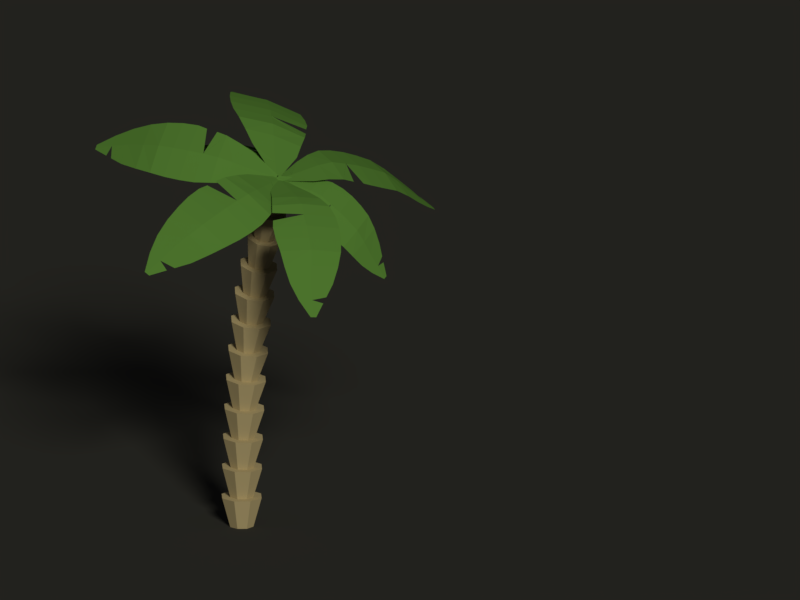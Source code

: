 # Source: Tree.blend  (saved by Blender 2.79.0; exported with 4.5.12 LTS)
import bpy
from mathutils import Matrix  # noqa: F401  (used for matrix-valued properties, if any)

bpy.ops.wm.read_factory_settings(use_empty=True)
scene = bpy.context.scene
scene.name = 'Scene'

# ---- collections
col_collection_1 = bpy.data.collections.new('Collection 1'); scene.collection.children.link(col_collection_1)

# ---- materials (node trees are filled in below, after node groups)
mat_material_003 = bpy.data.materials.new('Material.003')
mat_material_003.alpha_threshold = 0.0
mat_material_003.use_transparent_shadow = False
mat_material_003.diffuse_color = (0.04445, 0.04445, 0.04445, 1.0)
mat_material_003.roughness = 0.5
mat_material_001 = bpy.data.materials.new('Material.001')
mat_material_001.alpha_threshold = 0.0
mat_material_001.use_transparent_shadow = False
mat_material_001.diffuse_color = (0.1046, 0.2529, 0.04797, 1.0)
mat_material_001.roughness = 0.5
mat_material_002 = bpy.data.materials.new('Material.002')
mat_material_002.alpha_threshold = 0.0
mat_material_002.use_transparent_shadow = False
mat_material_002.diffuse_color = (0.4969, 0.4039, 0.2384, 1.0)
mat_material_002.roughness = 0.5

# ---- material node trees

# ---- world
world_world = bpy.data.worlds.new('World'); scene.world = world_world
world_world.color = (0.05088, 0.05088, 0.05088)
world_world.use_sun_shadow = False
world_world.sun_shadow_jitter_overblur = 0.0
world_world.cycles.sampling_method = 'MANUAL'

# ---- cameras
cam_camera = bpy.data.cameras.new('Camera')
cam_camera.type = 'ORTHO'
cam_camera.clip_end = 100.0
cam_camera.lens = 35.0
cam_camera.sensor_width = 32.0
cam_camera.sensor_height = 18.0
cam_camera.ortho_scale = 9.214
cam_camera.dof.focus_distance = 0.0
cam_camera.dof.aperture_fstop = 128.0

# ---- lights
light_sun = bpy.data.lights.new('Sun', 'SUN')
light_sun.color = (1.0, 0.9761, 0.7586)
light_sun.transmission_factor = 0.0
light_sun.angle = 0.1993
light_sun.energy = 2.0
light_sun.shadow_buffer_clip_start = 0.5
light_sun.shadow_soft_size = 0.1
light_sun.shadow_cascade_max_distance = 1000.0

# ---- meshes
me_plane_001 = bpy.data.meshes.new('Plane.001')
me_plane_001.from_pydata([(-1.0, -1.0, 0.0), (1.0, -1.0, 0.0), (-1.0, 1.0, 0.0), (1.0, 1.0, 0.0)], [], [(0, 1, 3, 2)])
me_plane_001.materials.append(mat_material_003)
me_plane_001.use_remesh_preserve_volume = False
me_plane_001.use_remesh_preserve_attributes = False
me_plane_001.use_mirror_vertex_groups = False
me_plane_001.update()
me_plane = bpy.data.meshes.new('Plane')
me_plane.from_pydata([(-0.08086, -1.0, 0.0), (0.07428, -1.0, 0.0), (-0.05838, 1.0, 0.0), (0.05838, 1.0, 0.0), (-0.4789, 0.6324, 0.1307), (-0.7274, 0.2663, 0.2449), (-0.8073, -0.06708, 0.2604), (-0.7245, -0.4004, 0.2449), (-0.4612, -0.7009, 0.1307), (0.3456, -0.7009, 0.1307), (0.4735, -0.4004, 0.2449), (0.5812, -0.06708, 0.2604), (0.5411, 0.2663, 0.2449), (0.415, 0.6324, 0.1307), (0.5142, -0.2876, 0.2527), (-0.003289, -1.0, 0.0), (0.2674, 0.8162, 0.06451), (0.0, 1.0, 0.0), (-0.6244, 0.4457, 0.1988), (-0.7828, 0.09959, 0.2552), (-0.7938, -0.2337, 0.2552), (-0.6066, -0.5543, 0.1988), (0.21, -0.8504, 0.06451), (0.4038, -0.5543, 0.1988), (-0.03996, -0.851, 0.07473), (0.5798, 0.09959, 0.2552), (0.4971, 0.4457, 0.1988), (-0.07774, -0.7009, 0.1463), (-0.1295, -0.4004, 0.2794), (-0.113, -0.06708, 0.2984), (-0.09001, 0.2663, 0.2794), (-0.008676, 0.6324, 0.1463), (-0.05515, 0.4457, 0.2213), (-0.1015, 0.09959, 0.2915), (-0.1212, -0.2337, 0.2915), (-0.1094, -0.5543, 0.2213), (-0.04051, -0.8504, 0.07317), (-0.004338, 0.8162, 0.07317), (-0.1153, -0.2348, 0.2942), (0.5409, -0.1693, 0.2565), (0.5154, -0.2862, 0.2503), (-0.2715, -0.8415, 0.06595), (-0.2346, 0.846, 0.05406), (-0.3132, 0.7772, 0.07856)], [], [(37, 16, 3, 17), (36, 22, 9, 27), (35, 23, 10, 28), (34, 38, 39, 11, 29), (33, 25, 12, 30), (32, 26, 13, 31), (18, 32, 31, 4), (5, 30, 32, 18), (30, 12, 26, 32), (19, 33, 30, 5), (6, 29, 33, 19), (29, 11, 25, 33), (20, 34, 29, 6), (7, 28, 34, 20), (28, 10, 40, 38, 34), (21, 35, 28, 7), (8, 27, 35, 21), (27, 9, 23, 35), (0, 15, 36, 24, 41), (15, 1, 22, 36), (4, 31, 37, 43), (31, 13, 16, 37), (41, 24, 36, 27, 8), (42, 37, 17, 2)])
me_plane.materials.append(mat_material_001)
me_plane.use_remesh_preserve_volume = False
me_plane.use_remesh_preserve_attributes = False
me_plane.use_mirror_vertex_groups = False
me_plane.update()
me_cylinder = bpy.data.meshes.new('Cylinder')
me_cylinder.from_pydata([(0.2368, 0.305, 1.494), (0.2892, 0.5167, 2.281), (0.4355, 0.1629, 1.486), (0.63, 0.2726, 2.273), (0.4753, -0.07797, 1.473), (0.6983, -0.1411, 2.265), (0.333, -0.2764, 1.461), (0.4541, -0.4819, 2.262), (0.09177, -0.3161, 1.459), (0.04036, -0.5503, 2.265), (-0.1069, -0.1739, 1.466), (-0.3005, -0.3061, 2.273), (-0.1468, 0.06689, 1.48), (-0.3687, 0.1075, 2.281), (-0.004406, 0.2653, 1.491), (-0.1245, 0.4484, 2.284), (0.2373, 0.2942, 2.277), (0.3062, 0.5107, 3.069), (0.436, 0.1519, 2.273), (0.6469, 0.2665, 3.057), (0.4758, -0.08925, 2.268), (0.7152, -0.1472, 3.053), (0.3334, -0.2879, 2.267), (0.471, -0.4881, 3.058), (0.09225, -0.3278, 2.269), (0.05752, -0.5565, 3.07), (-0.1064, -0.1855, 2.273), (-0.2832, -0.3123, 3.082), (-0.1462, 0.0557, 2.278), (-0.3515, 0.1014, 3.087), (-0.003849, 0.2544, 2.279), (-0.1073, 0.4423, 3.081), (0.2543, 0.2881, 3.069), (0.3391, 0.5068, 3.861), (0.453, 0.1458, 3.062), (0.6795, 0.2627, 3.843), (0.4928, -0.09538, 3.06), (0.7478, -0.151, 3.837), (0.3504, -0.2941, 3.063), (0.5039, -0.492, 3.848), (0.1094, -0.334, 3.07), (0.09075, -0.5604, 3.87), (-0.08925, -0.1916, 3.077), (-0.2496, -0.3163, 3.889), (-0.1291, 0.04954, 3.08), (-0.3179, 0.09744, 3.894), (0.01326, 0.2483, 3.076), (-0.07402, 0.4384, 3.883), (0.2873, 0.2843, 3.863), (0.3882, 0.5038, 4.653), (0.4858, 0.142, 3.852), (0.7281, 0.2597, 4.627), (0.5256, -0.09922, 3.849), (0.7963, -0.154, 4.62), (0.3834, -0.298, 3.856), (0.5528, -0.4949, 4.638), (0.1425, -0.3379, 3.868), (0.1402, -0.5634, 4.669), (-0.0559, -0.1955, 3.879), (-0.1997, -0.3193, 4.695), (-0.09569, 0.04564, 3.882), (-0.2678, 0.09442, 4.702), (0.04648, 0.2444, 3.876), (-0.02434, 0.4354, 4.684), (0.3365, 0.2813, 4.657), (0.4539, 0.5015, 5.444), (0.5347, 0.139, 4.641), (0.7931, 0.2574, 5.409), (0.5744, -0.1022, 4.637), (0.8611, -0.1563, 5.401), (0.4324, -0.3009, 4.647), (0.6182, -0.4973, 5.425), (0.1919, -0.3409, 4.665), (0.2066, -0.5658, 5.466), (-0.006218, -0.1985, 4.681), (-0.1326, -0.3217, 5.501), (-0.04596, 0.04263, 4.685), (-0.2007, 0.09199, 5.509), (0.09599, 0.2414, 4.675), (0.04227, 0.433, 5.485), (0.4023, 0.2789, 5.449), (0.5407, 0.4995, 6.232), (0.6001, 0.1366, 5.428), (0.8789, 0.2555, 6.189), (0.6397, -0.1045, 5.424), (0.9467, -0.1582, 6.179), (0.4981, -0.3033, 5.437), (0.7046, -0.4992, 6.209), (0.2581, -0.3433, 5.461), (0.2942, -0.5677, 6.262), (0.06039, -0.201, 5.482), (-0.0439, -0.3236, 6.306), (0.02072, 0.04022, 5.486), (-0.1118, 0.09004, 6.315), (0.1624, 0.239, 5.473), (0.1304, 0.431, 6.285), (0.4893, 0.277, 6.239), (0.6564, 0.498, 7.017), (0.6865, 0.1347, 6.213), (0.993, 0.254, 6.962), (0.726, -0.1064, 6.207), (1.061, -0.1597, 6.95), (0.5849, -0.3052, 6.225), (0.8196, -0.5007, 6.988), (0.3456, -0.3452, 6.256), (0.4111, -0.5693, 7.054), (0.1485, -0.2029, 6.281), (0.07459, -0.3252, 7.109), (0.109, 0.03828, 6.287), (0.007029, 0.08846, 7.121), (0.2501, 0.2371, 6.269), (0.248, 0.4295, 7.083), (0.6053, 0.2755, 7.024), (0.7988, 0.4967, 7.796), (0.8015, 0.1332, 6.993), (1.133, 0.2527, 7.728), (0.8409, -0.108, 6.986), (1.2, -0.161, 7.714), (0.7004, -0.3068, 7.008), (0.9609, -0.502, 7.761), (0.4623, -0.3467, 7.046), (0.5553, -0.5706, 7.843), (0.2661, -0.2044, 7.078), (0.221, -0.3265, 7.91), (0.2267, 0.03672, 7.085), (0.1539, 0.08714, 7.924), (0.3672, 0.2355, 7.063), (0.3932, 0.4281, 7.877), (0.748, 0.2742, 7.805), (0.9614, 0.4588, 8.57), (0.9429, 0.1319, 7.766), (1.269, 0.2317, 8.493), (0.982, -0.1092, 7.758), (1.331, -0.1535, 8.477), (0.8425, -0.308, 7.785), (1.111, -0.471, 8.531), (0.606, -0.348, 7.833), (0.7369, -0.5348, 8.624), (0.4112, -0.2058, 7.872), (0.4288, -0.3077, 8.7), (0.372, 0.0354, 7.88), (0.367, 0.07745, 8.716), (0.5116, 0.2342, 7.853), (0.5875, 0.3949, 8.662), (0.9146, 0.2516, 8.581), (1.153, 0.4074, 9.336), (1.094, 0.1192, 8.536), (1.426, 0.2033, 9.253), (1.13, -0.1053, 8.527), (1.48, -0.1426, 9.236), (1.002, -0.2904, 8.559), (1.285, -0.4279, 9.295), (0.7837, -0.3277, 8.613), (0.9542, -0.4853, 9.396), (0.6041, -0.1952, 8.657), (0.6815, -0.2812, 9.48), (0.568, 0.0293, 8.666), (0.6267, 0.06476, 9.497), (0.6966, 0.2144, 8.635), (0.8219, 0.35, 9.437), (1.111, 0.2213, 9.349), (1.399, 0.4059, 10.09), (1.27, 0.1023, 9.3), (1.665, 0.2022, 9.985), (1.302, -0.09938, 9.29), (1.718, -0.1431, 9.965), (1.189, -0.2657, 9.325), (1.528, -0.4279, 10.04), (0.9956, -0.2991, 9.384), (1.205, -0.4852, 10.16), (0.8366, -0.1802, 9.432), (0.9387, -0.2815, 10.26), (0.8047, 0.02152, 9.442), (0.8852, 0.06381, 10.28), (0.9185, 0.1878, 9.408), (1.076, 0.3485, 10.21), (1.358, 0.2201, 10.1), (1.686, 0.3244, 10.82), (1.513, 0.1013, 10.04), (1.896, 0.1577, 10.72), (1.545, -0.09999, 10.03), (1.938, -0.1249, 10.7), (1.433, -0.266, 10.07), (1.788, -0.3579, 10.77), (1.245, -0.2994, 10.14), (1.534, -0.4049, 10.89), (1.09, -0.1807, 10.2), (1.324, -0.2382, 10.99), (1.059, 0.02066, 10.21), (1.282, 0.04445, 11.02), (1.17, 0.1866, 10.17), (1.432, 0.2775, 10.94)], [], [(0, 1, 3, 2), (2, 3, 5, 4), (4, 5, 7, 6), (6, 7, 9, 8), (8, 9, 11, 10), (10, 11, 13, 12), (3, 1, 15, 13, 11, 9, 7, 5), (12, 13, 15, 14), (14, 15, 1, 0), (0, 2, 4, 6, 8, 10, 12, 14), (16, 17, 19, 18), (18, 19, 21, 20), (20, 21, 23, 22), (22, 23, 25, 24), (24, 25, 27, 26), (26, 27, 29, 28), (19, 17, 31, 29, 27, 25, 23, 21), (28, 29, 31, 30), (30, 31, 17, 16), (16, 18, 20, 22, 24, 26, 28, 30), (32, 33, 35, 34), (34, 35, 37, 36), (36, 37, 39, 38), (38, 39, 41, 40), (40, 41, 43, 42), (42, 43, 45, 44), (35, 33, 47, 45, 43, 41, 39, 37), (44, 45, 47, 46), (46, 47, 33, 32), (32, 34, 36, 38, 40, 42, 44, 46), (48, 49, 51, 50), (50, 51, 53, 52), (52, 53, 55, 54), (54, 55, 57, 56), (56, 57, 59, 58), (58, 59, 61, 60), (51, 49, 63, 61, 59, 57, 55, 53), (60, 61, 63, 62), (62, 63, 49, 48), (48, 50, 52, 54, 56, 58, 60, 62), (64, 65, 67, 66), (66, 67, 69, 68), (68, 69, 71, 70), (70, 71, 73, 72), (72, 73, 75, 74), (74, 75, 77, 76), (67, 65, 79, 77, 75, 73, 71, 69), (76, 77, 79, 78), (78, 79, 65, 64), (64, 66, 68, 70, 72, 74, 76, 78), (80, 81, 83, 82), (82, 83, 85, 84), (84, 85, 87, 86), (86, 87, 89, 88), (88, 89, 91, 90), (90, 91, 93, 92), (83, 81, 95, 93, 91, 89, 87, 85), (92, 93, 95, 94), (94, 95, 81, 80), (80, 82, 84, 86, 88, 90, 92, 94), (96, 97, 99, 98), (98, 99, 101, 100), (100, 101, 103, 102), (102, 103, 105, 104), (104, 105, 107, 106), (106, 107, 109, 108), (99, 97, 111, 109, 107, 105, 103, 101), (108, 109, 111, 110), (110, 111, 97, 96), (96, 98, 100, 102, 104, 106, 108, 110), (112, 113, 115, 114), (114, 115, 117, 116), (116, 117, 119, 118), (118, 119, 121, 120), (120, 121, 123, 122), (122, 123, 125, 124), (115, 113, 127, 125, 123, 121, 119, 117), (124, 125, 127, 126), (126, 127, 113, 112), (112, 114, 116, 118, 120, 122, 124, 126), (128, 129, 131, 130), (130, 131, 133, 132), (132, 133, 135, 134), (134, 135, 137, 136), (136, 137, 139, 138), (138, 139, 141, 140), (131, 129, 143, 141, 139, 137, 135, 133), (140, 141, 143, 142), (142, 143, 129, 128), (128, 130, 132, 134, 136, 138, 140, 142), (144, 145, 147, 146), (146, 147, 149, 148), (148, 149, 151, 150), (150, 151, 153, 152), (152, 153, 155, 154), (154, 155, 157, 156), (147, 145, 159, 157, 155, 153, 151, 149), (156, 157, 159, 158), (158, 159, 145, 144), (144, 146, 148, 150, 152, 154, 156, 158), (160, 161, 163, 162), (162, 163, 165, 164), (164, 165, 167, 166), (166, 167, 169, 168), (168, 169, 171, 170), (170, 171, 173, 172), (163, 161, 175, 173, 171, 169, 167, 165), (172, 173, 175, 174), (174, 175, 161, 160), (160, 162, 164, 166, 168, 170, 172, 174), (176, 177, 179, 178), (178, 179, 181, 180), (180, 181, 183, 182), (182, 183, 185, 184), (184, 185, 187, 186), (186, 187, 189, 188), (179, 177, 191, 189, 187, 185, 183, 181), (188, 189, 191, 190), (190, 191, 177, 176), (176, 178, 180, 182, 184, 186, 188, 190)])
me_cylinder.materials.append(mat_material_002)
me_cylinder.use_remesh_preserve_volume = False
me_cylinder.use_remesh_preserve_attributes = False
me_cylinder.use_mirror_vertex_groups = False
me_cylinder.update()

# ---- curves / text
cu_beziercurve_002 = bpy.data.curves.new('BezierCurve.002', 'CURVE')
cu_beziercurve_002.dimensions = '3D'
_sp = cu_beziercurve_002.splines.new('BEZIER'); _sp.bezier_points.add(1)
_sp.bezier_points.foreach_set('co', [0.002283, 0.0, 0.1737, 3.471, -0.04517, 14.44])
_sp.bezier_points.foreach_set('handle_left', [0.002637, 0.009183, 0.009742, -0.2599, -0.04517, 11.3])
_sp.bezier_points.foreach_set('handle_right', [0.0008212, -0.03789, 0.85, 6.793, -0.04517, 17.23])
for _p, _l, _r in zip(_sp.bezier_points, ['ALIGNED', 'ALIGNED'], ['ALIGNED', 'ALIGNED']): _p.handle_left_type = _l; _p.handle_right_type = _r
_sp.order_u = 0
_sp.order_v = 0
cu_beziercurve_002.use_path = True
cu_beziercurve_002.use_path_clamp = True
cu_beziercurve_002.bevel_resolution = 0
cu_beziercurve_002.fill_mode = 'HALF'

# ---- objects
ob_sun = bpy.data.objects.new('Sun', light_sun)
ob_plane = bpy.data.objects.new('Plane', me_plane_001)
ob_plane_006 = bpy.data.objects.new('Plane.006', me_plane)
ob_plane_004 = bpy.data.objects.new('Plane.004', me_plane)
ob_plane_003 = bpy.data.objects.new('Plane.003', me_plane)
ob_plane_002 = bpy.data.objects.new('Plane.002', me_plane)
ob_plane_001 = bpy.data.objects.new('Plane.001', me_plane)
ob_plane_000 = bpy.data.objects.new('Plane.000', me_plane)
ob_plane_005 = bpy.data.objects.new('Plane.005', me_plane)
ob_beziercurve = bpy.data.objects.new('BezierCurve', cu_beziercurve_002)
ob_cylinder = bpy.data.objects.new('Cylinder', me_cylinder)
ob_camera = bpy.data.objects.new('Camera', cam_camera)

# ---- transforms, parenting, visibility, modifiers, constraints
ob_sun.location = (19.57, -9.615, 12.56)
ob_sun.rotation_euler = (0.9553, 0.5236, 0.7742)
ob_sun.scale = (2.469, 2.469, 2.469)
ob_sun.lineart.crease_threshold = 0.0
ob_plane.location = (0.0, 0.0, 0.0)
ob_plane.scale = (21.71, 21.71, 21.71)
ob_plane.lineart.crease_threshold = 0.0
ob_plane_006.location = (1.108, 0.4147, 3.738)
ob_plane_006.rotation_euler = (-0.8406, 0.4496, -1.221)
ob_plane_006.scale = (0.4636, 0.8519, 0.8519)
ob_plane_006.lineart.crease_threshold = 0.0
ob_plane_004.location = (-0.4418, 0.6302, 4.423)
ob_plane_004.rotation_euler = (0.07933, 0.3504, -5.229)
ob_plane_004.scale = (0.6836, 1.256, 1.256)
ob_plane_004.lineart.crease_threshold = 0.0
ob_plane_003.location = (-0.2118, -0.6807, 4.403)
ob_plane_003.rotation_euler = (0.1074, -0.6282, -4.138)
ob_plane_003.scale = (0.5904, 1.085, 1.085)
ob_plane_003.lineart.crease_threshold = 0.0
ob_plane_002.location = (-0.1022, 0.007433, 4.278)
ob_plane_002.rotation_euler = (-0.006358, -6.101, -4.761)
ob_plane_002.scale = (0.4256, 0.7822, 0.7822)
ob_plane_002.lineart.crease_threshold = 0.0
ob_plane_001.location = (0.8159, 1.003, 3.982)
ob_plane_001.rotation_euler = (-0.3016, 0.2492, -0.2114)
ob_plane_001.scale = (0.5873, 1.079, 1.079)
ob_plane_001.lineart.crease_threshold = 0.0
ob_plane_000.location = (1.488, -0.3832, 3.707)
ob_plane_000.rotation_euler = (-0.5862, -0.08747, -1.941)
ob_plane_000.scale = (0.577, 1.06, 1.06)
ob_plane_000.lineart.crease_threshold = 0.0
ob_plane_005.location = (0.7955, -1.065, 3.927)
ob_plane_005.rotation_euler = (-0.3826, -0.491, -2.84)
ob_plane_005.scale = (0.6086, 1.118, 1.118)
ob_plane_005.lineart.crease_threshold = 0.0
ob_beziercurve.location = (0.0, 0.0, 0.0)
ob_beziercurve.hide_viewport = True
ob_beziercurve.lineart.crease_threshold = 0.0
ob_cylinder.location = (-0.06369, -0.005897, -0.6603)
ob_cylinder.scale = (0.448, 0.448, 0.448)
ob_cylinder.lineart.crease_threshold = 0.0
ob_camera.location = (12.77, -7.593, 6.785)
ob_camera.rotation_euler = (1.301, -0.006447, 0.9144)
ob_camera.lock_rotations_4d = False
ob_camera.empty_display_type = 'ARROWS'
ob_camera.color = (0.0, 0.0, 0.0, 0.0)
ob_camera.hide_viewport = True
ob_camera.display_type = 'WIRE'
ob_camera.lineart.crease_threshold = 0.0

# ---- collection membership
col_collection_1.objects.link(ob_sun)
col_collection_1.objects.link(ob_plane)
col_collection_1.objects.link(ob_plane_006)
col_collection_1.objects.link(ob_plane_004)
col_collection_1.objects.link(ob_plane_003)
col_collection_1.objects.link(ob_plane_002)
col_collection_1.objects.link(ob_plane_001)
col_collection_1.objects.link(ob_plane_000)
col_collection_1.objects.link(ob_plane_005)
col_collection_1.objects.link(ob_beziercurve)
col_collection_1.objects.link(ob_cylinder)
col_collection_1.objects.link(ob_camera)

# ---- scene / render settings (as saved in the file)
scene.camera = ob_camera
scene.frame_start = 1; scene.frame_end = 250; scene.frame_set(1)
scene.render.engine = 'BLENDER_EEVEE_NEXT'
scene.render.resolution_x = 4000
scene.render.resolution_y = 3000
scene.render.resolution_percentage = 50
scene.render.dither_intensity = 0.0
scene.cycles.use_denoising = False
scene.cycles.samples = 128
scene.cycles.sampling_pattern = 'TABULATED_SOBOL'
scene.cycles.use_adaptive_sampling = False
scene.cycles.use_light_tree = False
scene.cycles.blur_glossy = 0.0
scene.cycles.sample_clamp_indirect = 0.0
scene.view_settings.view_transform = 'Standard'
bpy.context.view_layer.update()
